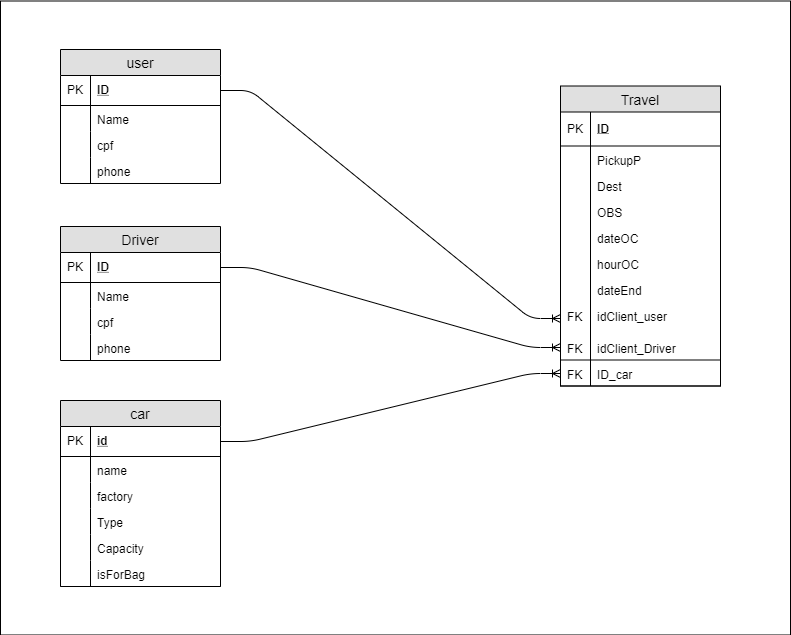

The diagram above was exported from draw.io. Its source (the exported page's mxGraphModel, read from the mxfile embedded in the PNG):
<mxGraphModel dx="1408" dy="699" grid="1" gridSize="10" guides="1" tooltips="1" connect="1" arrows="1" fold="1" page="1" pageScale="1" pageWidth="827" pageHeight="1169" math="0" shadow="0">
  <root>
    <mxCell id="0" />
    <mxCell id="1" parent="0" />
    <mxCell id="B7GCjlic0kJ-du0ESSUH-17" value="" style="rounded=0;whiteSpace=wrap;html=1;" vertex="1" parent="1">
      <mxGeometry x="10" y="21.5" width="790" height="634" as="geometry" />
    </mxCell>
    <mxCell id="LmkLiaBcBBgQpzDo_tDO-5" value="user" style="swimlane;fontStyle=0;childLayout=stackLayout;horizontal=1;startSize=26;fillColor=#e0e0e0;horizontalStack=0;resizeParent=1;resizeParentMax=0;resizeLast=0;collapsible=1;marginBottom=0;swimlaneFillColor=#ffffff;align=center;fontSize=14;" parent="1" vertex="1">
      <mxGeometry x="70" y="70" width="160" height="134" as="geometry" />
    </mxCell>
    <mxCell id="LmkLiaBcBBgQpzDo_tDO-6" value="ID" style="shape=partialRectangle;top=0;left=0;right=0;bottom=1;align=left;verticalAlign=middle;fillColor=none;spacingLeft=34;spacingRight=4;overflow=hidden;rotatable=0;points=[[0,0.5],[1,0.5]];portConstraint=eastwest;dropTarget=0;fontStyle=5;fontSize=12;" parent="LmkLiaBcBBgQpzDo_tDO-5" vertex="1">
      <mxGeometry y="26" width="160" height="30" as="geometry" />
    </mxCell>
    <mxCell id="LmkLiaBcBBgQpzDo_tDO-7" value="PK" style="shape=partialRectangle;top=0;left=0;bottom=0;fillColor=none;align=left;verticalAlign=middle;spacingLeft=4;spacingRight=4;overflow=hidden;rotatable=0;points=[];portConstraint=eastwest;part=1;fontSize=12;" parent="LmkLiaBcBBgQpzDo_tDO-6" vertex="1" connectable="0">
      <mxGeometry width="30" height="30" as="geometry" />
    </mxCell>
    <mxCell id="LmkLiaBcBBgQpzDo_tDO-8" value="Name" style="shape=partialRectangle;top=0;left=0;right=0;bottom=0;align=left;verticalAlign=top;fillColor=none;spacingLeft=34;spacingRight=4;overflow=hidden;rotatable=0;points=[[0,0.5],[1,0.5]];portConstraint=eastwest;dropTarget=0;fontSize=12;" parent="LmkLiaBcBBgQpzDo_tDO-5" vertex="1">
      <mxGeometry y="56" width="160" height="26" as="geometry" />
    </mxCell>
    <mxCell id="LmkLiaBcBBgQpzDo_tDO-9" value="" style="shape=partialRectangle;top=0;left=0;bottom=0;fillColor=none;align=left;verticalAlign=top;spacingLeft=4;spacingRight=4;overflow=hidden;rotatable=0;points=[];portConstraint=eastwest;part=1;fontSize=12;" parent="LmkLiaBcBBgQpzDo_tDO-8" vertex="1" connectable="0">
      <mxGeometry width="30" height="26" as="geometry" />
    </mxCell>
    <mxCell id="LmkLiaBcBBgQpzDo_tDO-10" value="cpf" style="shape=partialRectangle;top=0;left=0;right=0;bottom=0;align=left;verticalAlign=top;fillColor=none;spacingLeft=34;spacingRight=4;overflow=hidden;rotatable=0;points=[[0,0.5],[1,0.5]];portConstraint=eastwest;dropTarget=0;fontSize=12;" parent="LmkLiaBcBBgQpzDo_tDO-5" vertex="1">
      <mxGeometry y="82" width="160" height="26" as="geometry" />
    </mxCell>
    <mxCell id="LmkLiaBcBBgQpzDo_tDO-11" value="" style="shape=partialRectangle;top=0;left=0;bottom=0;fillColor=none;align=left;verticalAlign=top;spacingLeft=4;spacingRight=4;overflow=hidden;rotatable=0;points=[];portConstraint=eastwest;part=1;fontSize=12;" parent="LmkLiaBcBBgQpzDo_tDO-10" vertex="1" connectable="0">
      <mxGeometry width="30" height="26" as="geometry" />
    </mxCell>
    <mxCell id="LmkLiaBcBBgQpzDo_tDO-12" value="phone" style="shape=partialRectangle;top=0;left=0;right=0;bottom=0;align=left;verticalAlign=top;fillColor=none;spacingLeft=34;spacingRight=4;overflow=hidden;rotatable=0;points=[[0,0.5],[1,0.5]];portConstraint=eastwest;dropTarget=0;fontSize=12;" parent="LmkLiaBcBBgQpzDo_tDO-5" vertex="1">
      <mxGeometry y="108" width="160" height="26" as="geometry" />
    </mxCell>
    <mxCell id="LmkLiaBcBBgQpzDo_tDO-13" value="" style="shape=partialRectangle;top=0;left=0;bottom=0;fillColor=none;align=left;verticalAlign=top;spacingLeft=4;spacingRight=4;overflow=hidden;rotatable=0;points=[];portConstraint=eastwest;part=1;fontSize=12;" parent="LmkLiaBcBBgQpzDo_tDO-12" vertex="1" connectable="0">
      <mxGeometry width="30" height="26" as="geometry" />
    </mxCell>
    <mxCell id="LmkLiaBcBBgQpzDo_tDO-28" value="Travel" style="swimlane;fontStyle=0;childLayout=stackLayout;horizontal=1;startSize=26;fillColor=#e0e0e0;horizontalStack=0;resizeParent=1;resizeParentMax=0;resizeLast=0;collapsible=1;marginBottom=0;swimlaneFillColor=#ffffff;align=center;fontSize=14;" parent="1" vertex="1">
      <mxGeometry x="570" y="106.5" width="160" height="300" as="geometry" />
    </mxCell>
    <mxCell id="LmkLiaBcBBgQpzDo_tDO-29" value="ID" style="shape=partialRectangle;top=0;left=0;right=0;bottom=1;align=left;verticalAlign=middle;fillColor=none;spacingLeft=34;spacingRight=4;overflow=hidden;rotatable=0;points=[[0,0.5],[1,0.5]];portConstraint=eastwest;dropTarget=0;fontStyle=5;fontSize=12;" parent="LmkLiaBcBBgQpzDo_tDO-28" vertex="1">
      <mxGeometry y="26" width="160" height="34" as="geometry" />
    </mxCell>
    <mxCell id="LmkLiaBcBBgQpzDo_tDO-30" value="PK" style="shape=partialRectangle;top=0;left=0;bottom=0;fillColor=none;align=left;verticalAlign=middle;spacingLeft=4;spacingRight=4;overflow=hidden;rotatable=0;points=[];portConstraint=eastwest;part=1;fontSize=12;" parent="LmkLiaBcBBgQpzDo_tDO-29" vertex="1" connectable="0">
      <mxGeometry width="30" height="34" as="geometry" />
    </mxCell>
    <mxCell id="LmkLiaBcBBgQpzDo_tDO-31" value="PickupP" style="shape=partialRectangle;top=0;left=0;right=0;bottom=0;align=left;verticalAlign=top;fillColor=none;spacingLeft=34;spacingRight=4;overflow=hidden;rotatable=0;points=[[0,0.5],[1,0.5]];portConstraint=eastwest;dropTarget=0;fontSize=12;" parent="LmkLiaBcBBgQpzDo_tDO-28" vertex="1">
      <mxGeometry y="60" width="160" height="26" as="geometry" />
    </mxCell>
    <mxCell id="LmkLiaBcBBgQpzDo_tDO-32" value="" style="shape=partialRectangle;top=0;left=0;bottom=0;fillColor=none;align=left;verticalAlign=top;spacingLeft=4;spacingRight=4;overflow=hidden;rotatable=0;points=[];portConstraint=eastwest;part=1;fontSize=12;" parent="LmkLiaBcBBgQpzDo_tDO-31" vertex="1" connectable="0">
      <mxGeometry width="30" height="26" as="geometry" />
    </mxCell>
    <mxCell id="LmkLiaBcBBgQpzDo_tDO-33" value="Dest" style="shape=partialRectangle;top=0;left=0;right=0;bottom=0;align=left;verticalAlign=top;fillColor=none;spacingLeft=34;spacingRight=4;overflow=hidden;rotatable=0;points=[[0,0.5],[1,0.5]];portConstraint=eastwest;dropTarget=0;fontSize=12;" parent="LmkLiaBcBBgQpzDo_tDO-28" vertex="1">
      <mxGeometry y="86" width="160" height="26" as="geometry" />
    </mxCell>
    <mxCell id="LmkLiaBcBBgQpzDo_tDO-34" value="" style="shape=partialRectangle;top=0;left=0;bottom=0;fillColor=none;align=left;verticalAlign=top;spacingLeft=4;spacingRight=4;overflow=hidden;rotatable=0;points=[];portConstraint=eastwest;part=1;fontSize=12;" parent="LmkLiaBcBBgQpzDo_tDO-33" vertex="1" connectable="0">
      <mxGeometry width="30" height="26" as="geometry" />
    </mxCell>
    <mxCell id="LmkLiaBcBBgQpzDo_tDO-35" value="OBS" style="shape=partialRectangle;top=0;left=0;right=0;bottom=0;align=left;verticalAlign=top;fillColor=none;spacingLeft=34;spacingRight=4;overflow=hidden;rotatable=0;points=[[0,0.5],[1,0.5]];portConstraint=eastwest;dropTarget=0;fontSize=12;" parent="LmkLiaBcBBgQpzDo_tDO-28" vertex="1">
      <mxGeometry y="112" width="160" height="26" as="geometry" />
    </mxCell>
    <mxCell id="LmkLiaBcBBgQpzDo_tDO-36" value="" style="shape=partialRectangle;top=0;left=0;bottom=0;fillColor=none;align=left;verticalAlign=top;spacingLeft=4;spacingRight=4;overflow=hidden;rotatable=0;points=[];portConstraint=eastwest;part=1;fontSize=12;" parent="LmkLiaBcBBgQpzDo_tDO-35" vertex="1" connectable="0">
      <mxGeometry width="30" height="26" as="geometry" />
    </mxCell>
    <mxCell id="B7GCjlic0kJ-du0ESSUH-9" value="dateOC" style="shape=partialRectangle;top=0;left=0;right=0;bottom=0;align=left;verticalAlign=top;fillColor=none;spacingLeft=34;spacingRight=4;overflow=hidden;rotatable=0;points=[[0,0.5],[1,0.5]];portConstraint=eastwest;dropTarget=0;fontSize=12;" vertex="1" parent="LmkLiaBcBBgQpzDo_tDO-28">
      <mxGeometry y="138" width="160" height="26" as="geometry" />
    </mxCell>
    <mxCell id="B7GCjlic0kJ-du0ESSUH-10" value="" style="shape=partialRectangle;top=0;left=0;bottom=0;fillColor=none;align=left;verticalAlign=top;spacingLeft=4;spacingRight=4;overflow=hidden;rotatable=0;points=[];portConstraint=eastwest;part=1;fontSize=12;" vertex="1" connectable="0" parent="B7GCjlic0kJ-du0ESSUH-9">
      <mxGeometry width="30" height="26" as="geometry" />
    </mxCell>
    <mxCell id="B7GCjlic0kJ-du0ESSUH-13" value="hourOC&#10;" style="shape=partialRectangle;top=0;left=0;right=0;bottom=0;align=left;verticalAlign=top;fillColor=none;spacingLeft=34;spacingRight=4;overflow=hidden;rotatable=0;points=[[0,0.5],[1,0.5]];portConstraint=eastwest;dropTarget=0;fontSize=12;" vertex="1" parent="LmkLiaBcBBgQpzDo_tDO-28">
      <mxGeometry y="164" width="160" height="26" as="geometry" />
    </mxCell>
    <mxCell id="B7GCjlic0kJ-du0ESSUH-14" value="" style="shape=partialRectangle;top=0;left=0;bottom=0;fillColor=none;align=left;verticalAlign=top;spacingLeft=4;spacingRight=4;overflow=hidden;rotatable=0;points=[];portConstraint=eastwest;part=1;fontSize=12;" vertex="1" connectable="0" parent="B7GCjlic0kJ-du0ESSUH-13">
      <mxGeometry width="30" height="26" as="geometry" />
    </mxCell>
    <mxCell id="B7GCjlic0kJ-du0ESSUH-15" value="dateEnd" style="shape=partialRectangle;top=0;left=0;right=0;bottom=0;align=left;verticalAlign=top;fillColor=none;spacingLeft=34;spacingRight=4;overflow=hidden;rotatable=0;points=[[0,0.5],[1,0.5]];portConstraint=eastwest;dropTarget=0;fontSize=12;" vertex="1" parent="LmkLiaBcBBgQpzDo_tDO-28">
      <mxGeometry y="190" width="160" height="26" as="geometry" />
    </mxCell>
    <mxCell id="B7GCjlic0kJ-du0ESSUH-16" value="" style="shape=partialRectangle;top=0;left=0;bottom=0;fillColor=none;align=left;verticalAlign=top;spacingLeft=4;spacingRight=4;overflow=hidden;rotatable=0;points=[];portConstraint=eastwest;part=1;fontSize=12;" vertex="1" connectable="0" parent="B7GCjlic0kJ-du0ESSUH-15">
      <mxGeometry width="30" height="26" as="geometry" />
    </mxCell>
    <mxCell id="LmkLiaBcBBgQpzDo_tDO-37" value="idClient_user" style="shape=partialRectangle;top=0;left=0;right=0;bottom=0;align=left;verticalAlign=top;fillColor=none;spacingLeft=34;spacingRight=4;overflow=hidden;rotatable=0;points=[[0,0.5],[1,0.5]];portConstraint=eastwest;dropTarget=0;fontSize=12;" parent="LmkLiaBcBBgQpzDo_tDO-28" vertex="1">
      <mxGeometry y="216" width="160" height="32" as="geometry" />
    </mxCell>
    <mxCell id="LmkLiaBcBBgQpzDo_tDO-38" value="FK" style="shape=partialRectangle;top=0;left=0;bottom=0;fillColor=none;align=left;verticalAlign=top;spacingLeft=4;spacingRight=4;overflow=hidden;rotatable=0;points=[];portConstraint=eastwest;part=1;fontSize=12;" parent="LmkLiaBcBBgQpzDo_tDO-37" vertex="1" connectable="0">
      <mxGeometry width="30" height="32" as="geometry" />
    </mxCell>
    <mxCell id="LmkLiaBcBBgQpzDo_tDO-39" value="idClient_Driver" style="shape=partialRectangle;top=0;left=0;right=0;bottom=1;align=left;verticalAlign=top;fillColor=none;spacingLeft=34;spacingRight=4;overflow=hidden;rotatable=0;points=[[0,0.5],[1,0.5]];portConstraint=eastwest;dropTarget=0;fontSize=12;" parent="LmkLiaBcBBgQpzDo_tDO-28" vertex="1">
      <mxGeometry y="248" width="160" height="26" as="geometry" />
    </mxCell>
    <mxCell id="LmkLiaBcBBgQpzDo_tDO-40" value="FK" style="shape=partialRectangle;top=0;left=0;bottom=0;fillColor=none;align=left;verticalAlign=top;spacingLeft=4;spacingRight=4;overflow=hidden;rotatable=0;points=[];portConstraint=eastwest;part=1;fontSize=12;" parent="LmkLiaBcBBgQpzDo_tDO-39" vertex="1" connectable="0">
      <mxGeometry width="30" height="26" as="geometry" />
    </mxCell>
    <mxCell id="LmkLiaBcBBgQpzDo_tDO-56" value="ID_car&#10;" style="shape=partialRectangle;top=0;left=0;right=0;bottom=1;align=left;verticalAlign=top;fillColor=none;spacingLeft=34;spacingRight=4;overflow=hidden;rotatable=0;points=[[0,0.5],[1,0.5]];portConstraint=eastwest;dropTarget=0;fontSize=12;" parent="LmkLiaBcBBgQpzDo_tDO-28" vertex="1">
      <mxGeometry y="274" width="160" height="26" as="geometry" />
    </mxCell>
    <mxCell id="LmkLiaBcBBgQpzDo_tDO-57" value="FK" style="shape=partialRectangle;top=0;left=0;bottom=0;fillColor=none;align=left;verticalAlign=top;spacingLeft=4;spacingRight=4;overflow=hidden;rotatable=0;points=[];portConstraint=eastwest;part=1;fontSize=12;" parent="LmkLiaBcBBgQpzDo_tDO-56" vertex="1" connectable="0">
      <mxGeometry width="30" height="26" as="geometry" />
    </mxCell>
    <mxCell id="LmkLiaBcBBgQpzDo_tDO-43" value="Driver" style="swimlane;fontStyle=0;childLayout=stackLayout;horizontal=1;startSize=26;fillColor=#e0e0e0;horizontalStack=0;resizeParent=1;resizeParentMax=0;resizeLast=0;collapsible=1;marginBottom=0;swimlaneFillColor=#ffffff;align=center;fontSize=14;" parent="1" vertex="1">
      <mxGeometry x="70" y="247" width="160" height="134" as="geometry" />
    </mxCell>
    <mxCell id="LmkLiaBcBBgQpzDo_tDO-44" value="ID" style="shape=partialRectangle;top=0;left=0;right=0;bottom=1;align=left;verticalAlign=middle;fillColor=none;spacingLeft=34;spacingRight=4;overflow=hidden;rotatable=0;points=[[0,0.5],[1,0.5]];portConstraint=eastwest;dropTarget=0;fontStyle=5;fontSize=12;" parent="LmkLiaBcBBgQpzDo_tDO-43" vertex="1">
      <mxGeometry y="26" width="160" height="30" as="geometry" />
    </mxCell>
    <mxCell id="LmkLiaBcBBgQpzDo_tDO-45" value="PK" style="shape=partialRectangle;top=0;left=0;bottom=0;fillColor=none;align=left;verticalAlign=middle;spacingLeft=4;spacingRight=4;overflow=hidden;rotatable=0;points=[];portConstraint=eastwest;part=1;fontSize=12;" parent="LmkLiaBcBBgQpzDo_tDO-44" vertex="1" connectable="0">
      <mxGeometry width="30" height="30" as="geometry" />
    </mxCell>
    <mxCell id="LmkLiaBcBBgQpzDo_tDO-46" value="Name" style="shape=partialRectangle;top=0;left=0;right=0;bottom=0;align=left;verticalAlign=top;fillColor=none;spacingLeft=34;spacingRight=4;overflow=hidden;rotatable=0;points=[[0,0.5],[1,0.5]];portConstraint=eastwest;dropTarget=0;fontSize=12;" parent="LmkLiaBcBBgQpzDo_tDO-43" vertex="1">
      <mxGeometry y="56" width="160" height="26" as="geometry" />
    </mxCell>
    <mxCell id="LmkLiaBcBBgQpzDo_tDO-47" value="" style="shape=partialRectangle;top=0;left=0;bottom=0;fillColor=none;align=left;verticalAlign=top;spacingLeft=4;spacingRight=4;overflow=hidden;rotatable=0;points=[];portConstraint=eastwest;part=1;fontSize=12;" parent="LmkLiaBcBBgQpzDo_tDO-46" vertex="1" connectable="0">
      <mxGeometry width="30" height="26" as="geometry" />
    </mxCell>
    <mxCell id="LmkLiaBcBBgQpzDo_tDO-48" value="cpf" style="shape=partialRectangle;top=0;left=0;right=0;bottom=0;align=left;verticalAlign=top;fillColor=none;spacingLeft=34;spacingRight=4;overflow=hidden;rotatable=0;points=[[0,0.5],[1,0.5]];portConstraint=eastwest;dropTarget=0;fontSize=12;" parent="LmkLiaBcBBgQpzDo_tDO-43" vertex="1">
      <mxGeometry y="82" width="160" height="26" as="geometry" />
    </mxCell>
    <mxCell id="LmkLiaBcBBgQpzDo_tDO-49" value="" style="shape=partialRectangle;top=0;left=0;bottom=0;fillColor=none;align=left;verticalAlign=top;spacingLeft=4;spacingRight=4;overflow=hidden;rotatable=0;points=[];portConstraint=eastwest;part=1;fontSize=12;" parent="LmkLiaBcBBgQpzDo_tDO-48" vertex="1" connectable="0">
      <mxGeometry width="30" height="26" as="geometry" />
    </mxCell>
    <mxCell id="LmkLiaBcBBgQpzDo_tDO-50" value="phone" style="shape=partialRectangle;top=0;left=0;right=0;bottom=0;align=left;verticalAlign=top;fillColor=none;spacingLeft=34;spacingRight=4;overflow=hidden;rotatable=0;points=[[0,0.5],[1,0.5]];portConstraint=eastwest;dropTarget=0;fontSize=12;" parent="LmkLiaBcBBgQpzDo_tDO-43" vertex="1">
      <mxGeometry y="108" width="160" height="26" as="geometry" />
    </mxCell>
    <mxCell id="LmkLiaBcBBgQpzDo_tDO-51" value="" style="shape=partialRectangle;top=0;left=0;bottom=0;fillColor=none;align=left;verticalAlign=top;spacingLeft=4;spacingRight=4;overflow=hidden;rotatable=0;points=[];portConstraint=eastwest;part=1;fontSize=12;" parent="LmkLiaBcBBgQpzDo_tDO-50" vertex="1" connectable="0">
      <mxGeometry width="30" height="26" as="geometry" />
    </mxCell>
    <mxCell id="LmkLiaBcBBgQpzDo_tDO-54" value="" style="edgeStyle=entityRelationEdgeStyle;fontSize=12;html=1;endArrow=ERoneToMany;entryX=0;entryY=0.5;entryDx=0;entryDy=0;" parent="1" source="LmkLiaBcBBgQpzDo_tDO-6" target="LmkLiaBcBBgQpzDo_tDO-37" edge="1">
      <mxGeometry width="100" height="100" relative="1" as="geometry">
        <mxPoint x="80" y="488.5" as="sourcePoint" />
        <mxPoint x="380" y="198.5" as="targetPoint" />
      </mxGeometry>
    </mxCell>
    <mxCell id="LmkLiaBcBBgQpzDo_tDO-55" value="" style="edgeStyle=entityRelationEdgeStyle;fontSize=12;html=1;endArrow=ERoneToMany;entryX=0;entryY=0.5;entryDx=0;entryDy=0;exitX=1;exitY=0.5;exitDx=0;exitDy=0;" parent="1" source="LmkLiaBcBBgQpzDo_tDO-44" target="LmkLiaBcBBgQpzDo_tDO-39" edge="1">
      <mxGeometry width="100" height="100" relative="1" as="geometry">
        <mxPoint x="80" y="488.5" as="sourcePoint" />
        <mxPoint x="180" y="388.5" as="targetPoint" />
      </mxGeometry>
    </mxCell>
    <mxCell id="LmkLiaBcBBgQpzDo_tDO-58" value="car" style="swimlane;fontStyle=0;childLayout=stackLayout;horizontal=1;startSize=26;fillColor=#e0e0e0;horizontalStack=0;resizeParent=1;resizeParentMax=0;resizeLast=0;collapsible=1;marginBottom=0;swimlaneFillColor=#ffffff;align=center;fontSize=14;" parent="1" vertex="1">
      <mxGeometry x="70" y="421" width="160" height="186" as="geometry" />
    </mxCell>
    <mxCell id="LmkLiaBcBBgQpzDo_tDO-59" value="id" style="shape=partialRectangle;top=0;left=0;right=0;bottom=1;align=left;verticalAlign=middle;fillColor=none;spacingLeft=34;spacingRight=4;overflow=hidden;rotatable=0;points=[[0,0.5],[1,0.5]];portConstraint=eastwest;dropTarget=0;fontStyle=5;fontSize=12;" parent="LmkLiaBcBBgQpzDo_tDO-58" vertex="1">
      <mxGeometry y="26" width="160" height="30" as="geometry" />
    </mxCell>
    <mxCell id="LmkLiaBcBBgQpzDo_tDO-60" value="PK" style="shape=partialRectangle;top=0;left=0;bottom=0;fillColor=none;align=left;verticalAlign=middle;spacingLeft=4;spacingRight=4;overflow=hidden;rotatable=0;points=[];portConstraint=eastwest;part=1;fontSize=12;" parent="LmkLiaBcBBgQpzDo_tDO-59" vertex="1" connectable="0">
      <mxGeometry width="30" height="30" as="geometry" />
    </mxCell>
    <mxCell id="LmkLiaBcBBgQpzDo_tDO-61" value="name" style="shape=partialRectangle;top=0;left=0;right=0;bottom=0;align=left;verticalAlign=top;fillColor=none;spacingLeft=34;spacingRight=4;overflow=hidden;rotatable=0;points=[[0,0.5],[1,0.5]];portConstraint=eastwest;dropTarget=0;fontSize=12;" parent="LmkLiaBcBBgQpzDo_tDO-58" vertex="1">
      <mxGeometry y="56" width="160" height="26" as="geometry" />
    </mxCell>
    <mxCell id="LmkLiaBcBBgQpzDo_tDO-62" value="" style="shape=partialRectangle;top=0;left=0;bottom=0;fillColor=none;align=left;verticalAlign=top;spacingLeft=4;spacingRight=4;overflow=hidden;rotatable=0;points=[];portConstraint=eastwest;part=1;fontSize=12;" parent="LmkLiaBcBBgQpzDo_tDO-61" vertex="1" connectable="0">
      <mxGeometry width="30" height="26" as="geometry" />
    </mxCell>
    <mxCell id="LmkLiaBcBBgQpzDo_tDO-63" value="factory" style="shape=partialRectangle;top=0;left=0;right=0;bottom=0;align=left;verticalAlign=top;fillColor=none;spacingLeft=34;spacingRight=4;overflow=hidden;rotatable=0;points=[[0,0.5],[1,0.5]];portConstraint=eastwest;dropTarget=0;fontSize=12;" parent="LmkLiaBcBBgQpzDo_tDO-58" vertex="1">
      <mxGeometry y="82" width="160" height="26" as="geometry" />
    </mxCell>
    <mxCell id="LmkLiaBcBBgQpzDo_tDO-64" value="" style="shape=partialRectangle;top=0;left=0;bottom=0;fillColor=none;align=left;verticalAlign=top;spacingLeft=4;spacingRight=4;overflow=hidden;rotatable=0;points=[];portConstraint=eastwest;part=1;fontSize=12;" parent="LmkLiaBcBBgQpzDo_tDO-63" vertex="1" connectable="0">
      <mxGeometry width="30" height="26" as="geometry" />
    </mxCell>
    <mxCell id="LmkLiaBcBBgQpzDo_tDO-65" value="Type" style="shape=partialRectangle;top=0;left=0;right=0;bottom=0;align=left;verticalAlign=top;fillColor=none;spacingLeft=34;spacingRight=4;overflow=hidden;rotatable=0;points=[[0,0.5],[1,0.5]];portConstraint=eastwest;dropTarget=0;fontSize=12;" parent="LmkLiaBcBBgQpzDo_tDO-58" vertex="1">
      <mxGeometry y="108" width="160" height="26" as="geometry" />
    </mxCell>
    <mxCell id="LmkLiaBcBBgQpzDo_tDO-66" value="" style="shape=partialRectangle;top=0;left=0;bottom=0;fillColor=none;align=left;verticalAlign=top;spacingLeft=4;spacingRight=4;overflow=hidden;rotatable=0;points=[];portConstraint=eastwest;part=1;fontSize=12;" parent="LmkLiaBcBBgQpzDo_tDO-65" vertex="1" connectable="0">
      <mxGeometry width="30" height="26" as="geometry" />
    </mxCell>
    <mxCell id="LmkLiaBcBBgQpzDo_tDO-67" value="Capacity" style="shape=partialRectangle;top=0;left=0;right=0;bottom=0;align=left;verticalAlign=top;fillColor=none;spacingLeft=34;spacingRight=4;overflow=hidden;rotatable=0;points=[[0,0.5],[1,0.5]];portConstraint=eastwest;dropTarget=0;fontSize=12;" parent="LmkLiaBcBBgQpzDo_tDO-58" vertex="1">
      <mxGeometry y="134" width="160" height="26" as="geometry" />
    </mxCell>
    <mxCell id="LmkLiaBcBBgQpzDo_tDO-68" value="" style="shape=partialRectangle;top=0;left=0;bottom=0;fillColor=none;align=left;verticalAlign=top;spacingLeft=4;spacingRight=4;overflow=hidden;rotatable=0;points=[];portConstraint=eastwest;part=1;fontSize=12;" parent="LmkLiaBcBBgQpzDo_tDO-67" vertex="1" connectable="0">
      <mxGeometry width="30" height="26" as="geometry" />
    </mxCell>
    <mxCell id="LmkLiaBcBBgQpzDo_tDO-69" value="isForBag" style="shape=partialRectangle;top=0;left=0;right=0;bottom=1;align=left;verticalAlign=top;fillColor=none;spacingLeft=34;spacingRight=4;overflow=hidden;rotatable=0;points=[[0,0.5],[1,0.5]];portConstraint=eastwest;dropTarget=0;fontSize=12;" parent="LmkLiaBcBBgQpzDo_tDO-58" vertex="1">
      <mxGeometry y="160" width="160" height="26" as="geometry" />
    </mxCell>
    <mxCell id="LmkLiaBcBBgQpzDo_tDO-70" value="" style="shape=partialRectangle;top=0;left=0;bottom=0;fillColor=none;align=left;verticalAlign=top;spacingLeft=4;spacingRight=4;overflow=hidden;rotatable=0;points=[];portConstraint=eastwest;part=1;fontSize=12;" parent="LmkLiaBcBBgQpzDo_tDO-69" vertex="1" connectable="0">
      <mxGeometry width="30" height="26" as="geometry" />
    </mxCell>
    <mxCell id="LmkLiaBcBBgQpzDo_tDO-71" value="" style="edgeStyle=entityRelationEdgeStyle;fontSize=12;html=1;endArrow=ERoneToMany;exitX=1;exitY=0.5;exitDx=0;exitDy=0;entryX=0;entryY=0.5;entryDx=0;entryDy=0;" parent="1" source="LmkLiaBcBBgQpzDo_tDO-59" target="LmkLiaBcBBgQpzDo_tDO-56" edge="1">
      <mxGeometry width="100" height="100" relative="1" as="geometry">
        <mxPoint x="80" y="698.5" as="sourcePoint" />
        <mxPoint x="400" y="218.5" as="targetPoint" />
      </mxGeometry>
    </mxCell>
  </root>
</mxGraphModel>